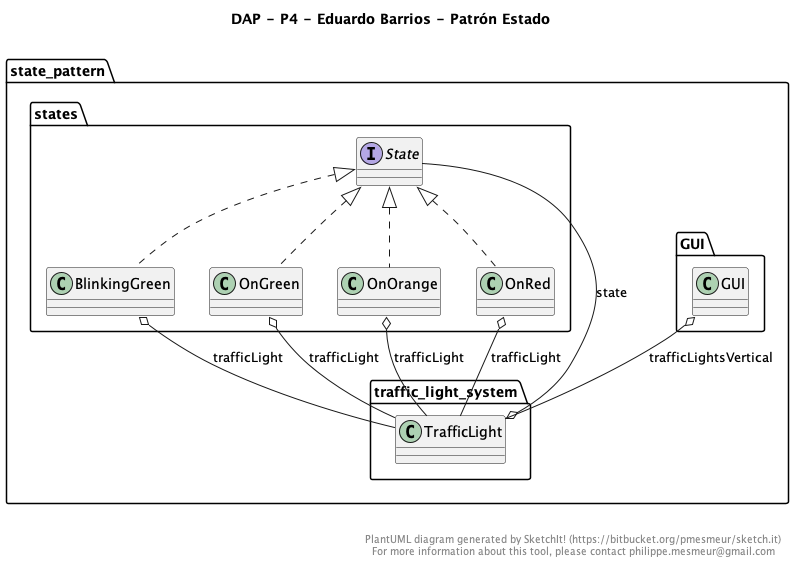

The diagram above was rendered by PlantUML. Its source (embedded in the PNG):
@startuml

title DAP - P4 - Eduardo Barrios - Patrón Estado\n

  namespace state_pattern.GUI {
    class state_pattern.GUI.GUI {
    }
  }
  

  namespace state_pattern.states {
    class state_pattern.states.BlinkingGreen {
    }
  }
  

  namespace state_pattern.states {
    class state_pattern.states.OnGreen {
    }
  }
  

  namespace state_pattern.states {
    class state_pattern.states.OnOrange {
    }
  }
  

  namespace state_pattern.states {
    class state_pattern.states.OnRed {
    }
  }
  

  namespace state_pattern.states {
    interface state_pattern.states.State {
    }
  }
  

  namespace state_pattern.traffic_light_system {
    class state_pattern.traffic_light_system.TrafficLight {
    }
  }
  

  state_pattern.GUI.GUI o-- state_pattern.traffic_light_system.TrafficLight : trafficLightsVertical
  state_pattern.states.BlinkingGreen .up.|> state_pattern.states.State
  state_pattern.states.BlinkingGreen o-- state_pattern.traffic_light_system.TrafficLight : trafficLight
  state_pattern.states.OnGreen .up.|> state_pattern.states.State
  state_pattern.states.OnGreen o-- state_pattern.traffic_light_system.TrafficLight : trafficLight
  state_pattern.states.OnOrange .up.|> state_pattern.states.State
  state_pattern.states.OnOrange o-- state_pattern.traffic_light_system.TrafficLight : trafficLight
  state_pattern.states.OnRed .up.|> state_pattern.states.State
  state_pattern.states.OnRed o-- state_pattern.traffic_light_system.TrafficLight : trafficLight
  state_pattern.traffic_light_system.TrafficLight o-- state_pattern.states.State : state


right footer


PlantUML diagram generated by SketchIt! (https://bitbucket.org/pmesmeur/sketch.it)
For more information about this tool, please contact philippe.mesmeur@gmail.com
endfooter

@enduml